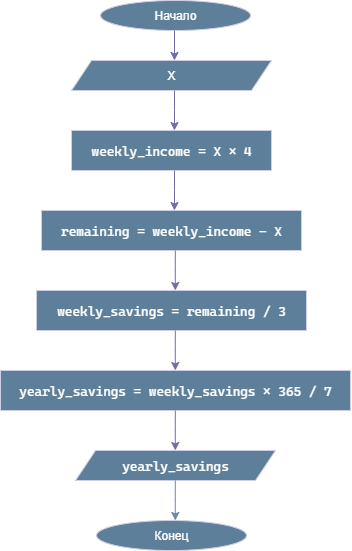

The diagram above was exported from draw.io. Its source (the exported page's mxGraphModel, read from the mxfile embedded in the PNG):
<mxGraphModel dx="440" dy="243" grid="1" gridSize="10" guides="1" tooltips="1" connect="1" arrows="1" fold="1" page="1" pageScale="1" pageWidth="827" pageHeight="1169" background="light-dark(#FFFFFF,#C5EAFF)" math="0" shadow="0">
  <root>
    <mxCell id="0" />
    <mxCell id="1" parent="0" />
    <mxCell id="TPENjEbynj6TeSqHE2R3-1" value="Начало" style="ellipse;whiteSpace=wrap;html=1;labelBackgroundColor=none;fillColor=#5D7F99;strokeColor=#D0CEE2;fontColor=light-dark(#FFFFFF,#FFFFFF);" vertex="1" parent="1">
      <mxGeometry x="339" width="150" height="30" as="geometry" />
    </mxCell>
    <mxCell id="TPENjEbynj6TeSqHE2R3-2" value="X" style="shape=parallelogram;perimeter=parallelogramPerimeter;whiteSpace=wrap;html=1;fixedSize=1;labelBackgroundColor=none;fillColor=#5D7F99;strokeColor=#D0CEE2;fontColor=light-dark(#FFFFFF,#FFFFFF);" vertex="1" parent="1">
      <mxGeometry x="310" y="60" width="200" height="30" as="geometry" />
    </mxCell>
    <mxCell id="TPENjEbynj6TeSqHE2R3-3" value="&lt;pre style=&quot;font-variant-numeric: normal; font-variant-east-asian: normal; font-variant-alternates: normal; font-size-adjust: none; font-kerning: auto; font-optical-sizing: auto; font-feature-settings: normal; font-variation-settings: normal; font-variant-position: normal; font-variant-emoji: normal; font-stretch: normal; font-size: 13px; line-height: 22px; font-family: Menlo, Monaco, &amp;quot;Cascadia Mono&amp;quot;, Consolas, &amp;quot;Ubuntu Mono&amp;quot;, &amp;quot;DejaVu Sans Mono&amp;quot;, &amp;quot;Liberation Mono&amp;quot;, &amp;quot;JetBrains Mono&amp;quot;, &amp;quot;Fira Code&amp;quot;, Cousine, &amp;quot;Roboto Mono&amp;quot;, &amp;quot;Courier New&amp;quot;, Courier, sans-serif, system-ui; overflow: auto; text-wrap-mode: wrap; word-break: break-all; padding: 16px; text-align: start; margin: 0px !important;&quot;&gt;&lt;font style=&quot;&quot;&gt;weekly_income = X × 4&lt;/font&gt;&lt;/pre&gt;" style="rounded=0;whiteSpace=wrap;html=1;labelBackgroundColor=none;fillColor=#5D7F99;strokeColor=#D0CEE2;fontColor=light-dark(#FFFFFF,#FFFFFF);" vertex="1" parent="1">
      <mxGeometry x="310" y="130" width="200" height="40" as="geometry" />
    </mxCell>
    <mxCell id="TPENjEbynj6TeSqHE2R3-4" value="&lt;pre style=&quot;font-variant-numeric: normal; font-variant-east-asian: normal; font-variant-alternates: normal; font-size-adjust: none; font-kerning: auto; font-optical-sizing: auto; font-feature-settings: normal; font-variation-settings: normal; font-variant-position: normal; font-variant-emoji: normal; font-stretch: normal; font-size: 13px; line-height: 22px; font-family: Menlo, Monaco, &amp;quot;Cascadia Mono&amp;quot;, Consolas, &amp;quot;Ubuntu Mono&amp;quot;, &amp;quot;DejaVu Sans Mono&amp;quot;, &amp;quot;Liberation Mono&amp;quot;, &amp;quot;JetBrains Mono&amp;quot;, &amp;quot;Fira Code&amp;quot;, Cousine, &amp;quot;Roboto Mono&amp;quot;, &amp;quot;Courier New&amp;quot;, Courier, sans-serif, system-ui; overflow: auto; text-wrap-mode: wrap; word-break: break-all; padding: 16px; text-align: start; margin: 0px !important;&quot;&gt;&lt;font style=&quot;&quot;&gt;remaining = weekly_income - X&lt;/font&gt;&lt;/pre&gt;" style="rounded=0;whiteSpace=wrap;html=1;labelBackgroundColor=none;fillColor=#5D7F99;strokeColor=#D0CEE2;fontColor=light-dark(#FFFFFF,#FFFFFF);" vertex="1" parent="1">
      <mxGeometry x="280" y="210" width="260" height="40" as="geometry" />
    </mxCell>
    <mxCell id="TPENjEbynj6TeSqHE2R3-5" value="&lt;pre style=&quot;font-variant-numeric: normal; font-variant-east-asian: normal; font-variant-alternates: normal; font-size-adjust: none; font-kerning: auto; font-optical-sizing: auto; font-feature-settings: normal; font-variation-settings: normal; font-variant-position: normal; font-variant-emoji: normal; font-stretch: normal; font-size: 13px; line-height: 22px; font-family: Menlo, Monaco, &amp;quot;Cascadia Mono&amp;quot;, Consolas, &amp;quot;Ubuntu Mono&amp;quot;, &amp;quot;DejaVu Sans Mono&amp;quot;, &amp;quot;Liberation Mono&amp;quot;, &amp;quot;JetBrains Mono&amp;quot;, &amp;quot;Fira Code&amp;quot;, Cousine, &amp;quot;Roboto Mono&amp;quot;, &amp;quot;Courier New&amp;quot;, Courier, sans-serif, system-ui; overflow: auto; text-wrap-mode: wrap; word-break: break-all; padding: 16px; text-align: start; margin: 0px !important;&quot;&gt;&lt;font style=&quot;&quot;&gt;weekly_savings = &lt;/font&gt;remaining / 3&lt;/pre&gt;" style="rounded=0;whiteSpace=wrap;html=1;labelBackgroundColor=none;fillColor=#5D7F99;strokeColor=#D0CEE2;fontColor=light-dark(#FFFFFF,#FFFFFF);" vertex="1" parent="1">
      <mxGeometry x="275" y="290" width="270" height="40" as="geometry" />
    </mxCell>
    <mxCell id="TPENjEbynj6TeSqHE2R3-6" value="&lt;pre style=&quot;font-variant-numeric: normal; font-variant-east-asian: normal; font-variant-alternates: normal; font-size-adjust: none; font-kerning: auto; font-optical-sizing: auto; font-feature-settings: normal; font-variation-settings: normal; font-variant-position: normal; font-variant-emoji: normal; font-stretch: normal; font-size: 13px; line-height: 22px; font-family: Menlo, Monaco, &amp;quot;Cascadia Mono&amp;quot;, Consolas, &amp;quot;Ubuntu Mono&amp;quot;, &amp;quot;DejaVu Sans Mono&amp;quot;, &amp;quot;Liberation Mono&amp;quot;, &amp;quot;JetBrains Mono&amp;quot;, &amp;quot;Fira Code&amp;quot;, Cousine, &amp;quot;Roboto Mono&amp;quot;, &amp;quot;Courier New&amp;quot;, Courier, sans-serif, system-ui; overflow: auto; text-wrap-mode: wrap; word-break: break-all; padding: 16px; text-align: start; margin: 0px !important;&quot;&gt;&lt;font style=&quot;&quot;&gt;yearly_savings = weekly_savings × 365 / 7&lt;/font&gt;&lt;/pre&gt;" style="rounded=0;whiteSpace=wrap;html=1;labelBackgroundColor=none;fillColor=#5D7F99;strokeColor=#D0CEE2;fontColor=light-dark(#FFFFFF,#FFFFFF);" vertex="1" parent="1">
      <mxGeometry x="239" y="370" width="350" height="40" as="geometry" />
    </mxCell>
    <mxCell id="TPENjEbynj6TeSqHE2R3-7" value="&lt;pre style=&quot;font-variant-numeric: normal; font-variant-east-asian: normal; font-variant-alternates: normal; font-size-adjust: none; font-kerning: auto; font-optical-sizing: auto; font-feature-settings: normal; font-variation-settings: normal; font-variant-position: normal; font-variant-emoji: normal; font-stretch: normal; font-size: 13px; line-height: 22px; font-family: Menlo, Monaco, &amp;quot;Cascadia Mono&amp;quot;, Consolas, &amp;quot;Ubuntu Mono&amp;quot;, &amp;quot;DejaVu Sans Mono&amp;quot;, &amp;quot;Liberation Mono&amp;quot;, &amp;quot;JetBrains Mono&amp;quot;, &amp;quot;Fira Code&amp;quot;, Cousine, &amp;quot;Roboto Mono&amp;quot;, &amp;quot;Courier New&amp;quot;, Courier, sans-serif, system-ui; overflow: auto; text-wrap-mode: wrap; word-break: break-all; padding: 16px; text-align: start; margin: 0px !important;&quot;&gt;&lt;font style=&quot;&quot;&gt;yearly_savings&lt;/font&gt;&lt;/pre&gt;" style="shape=parallelogram;perimeter=parallelogramPerimeter;whiteSpace=wrap;html=1;fixedSize=1;labelBackgroundColor=none;fillColor=#5D7F99;strokeColor=#D0CEE2;fontColor=light-dark(#FFFFFF,#FFFFFF);" vertex="1" parent="1">
      <mxGeometry x="314" y="450" width="200" height="30" as="geometry" />
    </mxCell>
    <mxCell id="TPENjEbynj6TeSqHE2R3-8" value="Конец" style="ellipse;whiteSpace=wrap;html=1;labelBackgroundColor=none;fillColor=#5D7F99;strokeColor=#D0CEE2;fontColor=light-dark(#FFFFFF,#FFFFFF);gradientColor=none;" vertex="1" parent="1">
      <mxGeometry x="335" y="520" width="150" height="30" as="geometry" />
    </mxCell>
    <mxCell id="TPENjEbynj6TeSqHE2R3-9" value="" style="endArrow=classic;html=1;rounded=0;entryX=0.52;entryY=0;entryDx=0;entryDy=0;exitX=0.5;exitY=1;exitDx=0;exitDy=0;entryPerimeter=0;labelBackgroundColor=none;strokeColor=#736CA8;fontColor=light-dark(#FFFFFF,#FFFFFF);" edge="1" parent="1">
      <mxGeometry width="50" height="50" relative="1" as="geometry">
        <mxPoint x="413" y="30" as="sourcePoint" />
        <mxPoint x="413" y="60" as="targetPoint" />
      </mxGeometry>
    </mxCell>
    <mxCell id="TPENjEbynj6TeSqHE2R3-10" value="" style="endArrow=classic;html=1;rounded=0;exitX=0.5;exitY=1;exitDx=0;exitDy=0;entryX=0.5;entryY=0;entryDx=0;entryDy=0;labelBackgroundColor=none;strokeColor=#736CA8;fontColor=light-dark(#FFFFFF,#FFFFFF);" edge="1" parent="1">
      <mxGeometry width="50" height="50" relative="1" as="geometry">
        <mxPoint x="413" y="90" as="sourcePoint" />
        <mxPoint x="413" y="130" as="targetPoint" />
        <Array as="points">
          <mxPoint x="413" y="110" />
        </Array>
      </mxGeometry>
    </mxCell>
    <mxCell id="TPENjEbynj6TeSqHE2R3-11" value="" style="endArrow=classic;html=1;rounded=0;exitX=0.5;exitY=1;exitDx=0;exitDy=0;entryX=0.5;entryY=0;entryDx=0;entryDy=0;labelBackgroundColor=none;strokeColor=#736CA8;fontColor=light-dark(#FFFFFF,#FFFFFF);" edge="1" parent="1">
      <mxGeometry width="50" height="50" relative="1" as="geometry">
        <mxPoint x="413" y="170" as="sourcePoint" />
        <mxPoint x="413" y="210" as="targetPoint" />
        <Array as="points">
          <mxPoint x="413" y="190" />
        </Array>
      </mxGeometry>
    </mxCell>
    <mxCell id="TPENjEbynj6TeSqHE2R3-12" value="" style="endArrow=classic;html=1;rounded=0;exitX=0.5;exitY=1;exitDx=0;exitDy=0;entryX=0.5;entryY=0;entryDx=0;entryDy=0;labelBackgroundColor=none;strokeColor=#736CA8;fontColor=light-dark(#FFFFFF,#FFFFFF);" edge="1" parent="1">
      <mxGeometry width="50" height="50" relative="1" as="geometry">
        <mxPoint x="413.78" y="250" as="sourcePoint" />
        <mxPoint x="413.78" y="290" as="targetPoint" />
        <Array as="points">
          <mxPoint x="413.78" y="270" />
        </Array>
      </mxGeometry>
    </mxCell>
    <mxCell id="TPENjEbynj6TeSqHE2R3-13" value="" style="endArrow=classic;html=1;rounded=0;exitX=0.5;exitY=1;exitDx=0;exitDy=0;entryX=0.5;entryY=0;entryDx=0;entryDy=0;labelBackgroundColor=none;strokeColor=#736CA8;fontColor=light-dark(#FFFFFF,#FFFFFF);" edge="1" parent="1">
      <mxGeometry width="50" height="50" relative="1" as="geometry">
        <mxPoint x="413.78" y="330" as="sourcePoint" />
        <mxPoint x="413.78" y="370" as="targetPoint" />
        <Array as="points">
          <mxPoint x="413.78" y="350" />
        </Array>
      </mxGeometry>
    </mxCell>
    <mxCell id="TPENjEbynj6TeSqHE2R3-14" value="" style="endArrow=classic;html=1;rounded=0;exitX=0.5;exitY=1;exitDx=0;exitDy=0;entryX=0.5;entryY=0;entryDx=0;entryDy=0;labelBackgroundColor=none;strokeColor=#736CA8;fontColor=light-dark(#FFFFFF,#FFFFFF);" edge="1" parent="1">
      <mxGeometry width="50" height="50" relative="1" as="geometry">
        <mxPoint x="413.78" y="410" as="sourcePoint" />
        <mxPoint x="413.78" y="450" as="targetPoint" />
        <Array as="points">
          <mxPoint x="413.78" y="430" />
        </Array>
      </mxGeometry>
    </mxCell>
    <mxCell id="TPENjEbynj6TeSqHE2R3-15" value="" style="endArrow=classic;html=1;rounded=0;exitX=0.5;exitY=1;exitDx=0;exitDy=0;entryX=0.5;entryY=0;entryDx=0;entryDy=0;labelBackgroundColor=none;strokeColor=light-dark(#6C899F,#6C899F);fontColor=default;" edge="1" parent="1">
      <mxGeometry width="50" height="50" relative="1" as="geometry">
        <mxPoint x="413.78" y="480" as="sourcePoint" />
        <mxPoint x="413.78" y="520" as="targetPoint" />
        <Array as="points">
          <mxPoint x="413.78" y="500" />
        </Array>
      </mxGeometry>
    </mxCell>
  </root>
</mxGraphModel>